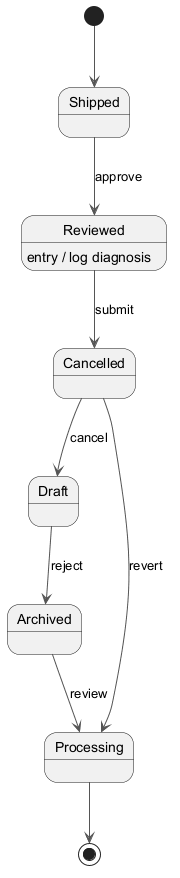

The diagram above was rendered by PlantUML. Its source (embedded in the PNG):
@startuml
skinparam monochrome true
skinparam ArrowColor #555555
[*] --> Shipped
Shipped --> Reviewed : approve
Reviewed --> Cancelled : submit
Reviewed : entry / log diagnosis
Cancelled --> Draft : cancel
Draft --> Archived : reject
Archived --> Processing : review
Cancelled --> Processing : revert
Processing --> [*]
@enduml